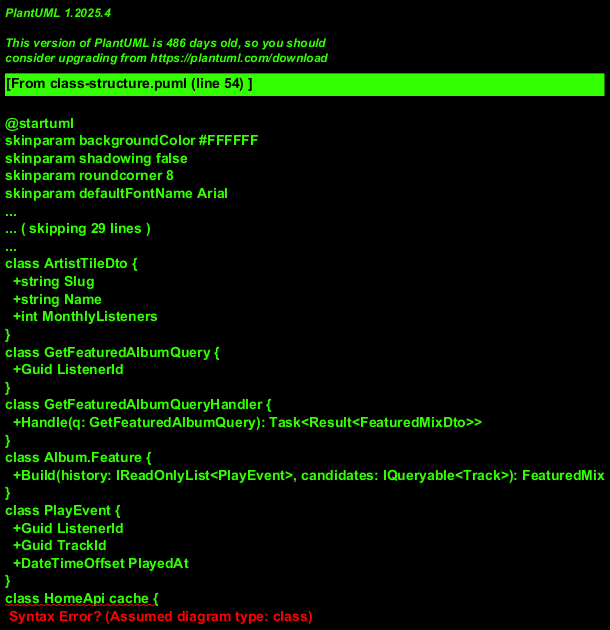

The diagram above was rendered by PlantUML. Its source (embedded in the PNG):
@startuml
skinparam backgroundColor #FFFFFF
skinparam shadowing false
skinparam roundcorner 8
skinparam defaultFontName Arial
skinparam ArrowColor #344054
skinparam class {
  BorderColor #344054
  FontColor #101828
  BackgroundColor #F9FAFB
}
hide empty members
title Class structure — View Home

class HomeSummaryDto {
  +string DisplayName
  +DateOnly Today
  +int NewTracksFromFollowed
  +bool HasHistory
}
class FeaturedMixDto {
  +string SeedTrackTitle
  +int SimilarCount
  +IReadOnlyList<TrackSummaryDto> Tracks
}
class TrackSummaryDto {
  +Guid Id
  +string Slug
  +string Title
  +string ArtistName
  +int DurationSeconds
  +string CoverUrl
  +bool Liked
}
class ArtistTileDto {
  +string Slug
  +string Name
  +int MonthlyListeners
}
class GetFeaturedAlbumQuery {
  +Guid ListenerId
}
class GetFeaturedAlbumQueryHandler {
  +Handle(q: GetFeaturedAlbumQuery): Task<Result<FeaturedMixDto>>
}
class Album.Feature {
  +Build(history: IReadOnlyList<PlayEvent>, candidates: IQueryable<Track>): FeaturedMix
}
class PlayEvent {
  +Guid ListenerId
  +Guid TrackId
  +DateTimeOffset PlayedAt
}
class HomeApi cache {
  +summary: Signal<ShelfState<HomeSummaryDto>>
  +featured: Signal<ShelfState<FeaturedMixDto>>
  +recent: Signal<ShelfState<TrackSummaryDto[]>>
  +newThisWeek: Signal<ShelfState<TrackSummaryDto[]>>
  +artists: Signal<ShelfState<ArtistTileDto[]>>
  +load(): void
  +retry(shelf: HomeShelf): void
}
GetFeaturedAlbumQueryHandler ..> GetFeaturedAlbumQuery : handles
GetFeaturedAlbumQueryHandler --> Album.Feature : uses
Album.Feature ..> PlayEvent : reads
GetFeaturedAlbumQueryHandler ..> FeaturedMixDto : returns
FeaturedMixDto "1" *-- "*" TrackSummaryDto
HomeApi cache ..> HomeSummaryDto
HomeApi cache ..> FeaturedMixDto
HomeApi cache ..> ArtistTileDto
@enduml